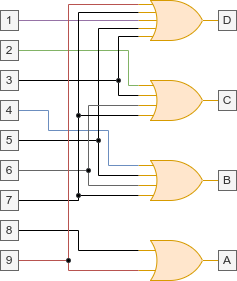

The diagram above was exported from draw.io. Its source (the exported page's mxGraphModel, read from the mxfile embedded in the PNG):
<mxGraphModel dx="1386" dy="759" grid="1" gridSize="10" guides="1" tooltips="1" connect="1" arrows="1" fold="1" page="1" pageScale="1" pageWidth="827" pageHeight="1169" math="0" shadow="0">
  <root>
    <mxCell id="0" />
    <mxCell id="1" parent="0" />
    <mxCell id="WbJIA1ISWLcn590CqH_r-1" value="" style="group" vertex="1" connectable="0" parent="1">
      <mxGeometry x="540" y="790" width="236" height="280" as="geometry" />
    </mxCell>
    <mxCell id="WbJIA1ISWLcn590CqH_r-2" value="" style="verticalLabelPosition=bottom;shadow=0;dashed=0;align=center;html=1;verticalAlign=top;shape=mxgraph.electrical.logic_gates.logic_gate;operation=or;fillColor=#ffe6cc;strokeColor=#d79b00;numInputs=5;" vertex="1" parent="WbJIA1ISWLcn590CqH_r-1">
      <mxGeometry x="138" width="80" height="40" as="geometry" />
    </mxCell>
    <mxCell id="WbJIA1ISWLcn590CqH_r-3" value="" style="verticalLabelPosition=bottom;shadow=0;dashed=0;align=center;html=1;verticalAlign=top;shape=mxgraph.electrical.logic_gates.logic_gate;operation=or;fillColor=#ffe6cc;strokeColor=#d79b00;numInputs=4;" vertex="1" parent="WbJIA1ISWLcn590CqH_r-1">
      <mxGeometry x="138" y="80" width="80" height="40" as="geometry" />
    </mxCell>
    <mxCell id="WbJIA1ISWLcn590CqH_r-4" value="" style="verticalLabelPosition=bottom;shadow=0;dashed=0;align=center;html=1;verticalAlign=top;shape=mxgraph.electrical.logic_gates.logic_gate;operation=or;fillColor=#ffe6cc;strokeColor=#d79b00;numInputs=4;" vertex="1" parent="WbJIA1ISWLcn590CqH_r-1">
      <mxGeometry x="138" y="160" width="80" height="40" as="geometry" />
    </mxCell>
    <mxCell id="WbJIA1ISWLcn590CqH_r-5" value="" style="verticalLabelPosition=bottom;shadow=0;dashed=0;align=center;html=1;verticalAlign=top;shape=mxgraph.electrical.logic_gates.logic_gate;operation=or;fillColor=#ffe6cc;strokeColor=#d79b00;numInputs=2;" vertex="1" parent="WbJIA1ISWLcn590CqH_r-1">
      <mxGeometry x="138" y="240" width="80" height="40" as="geometry" />
    </mxCell>
    <mxCell id="WbJIA1ISWLcn590CqH_r-6" style="edgeStyle=orthogonalEdgeStyle;rounded=0;orthogonalLoop=1;jettySize=auto;html=1;entryX=0;entryY=0.5;entryDx=0;entryDy=0;entryPerimeter=0;endArrow=none;endFill=0;fillColor=#e1d5e7;strokeColor=#9673a6;" edge="1" parent="WbJIA1ISWLcn590CqH_r-1" source="WbJIA1ISWLcn590CqH_r-7" target="WbJIA1ISWLcn590CqH_r-2">
      <mxGeometry relative="1" as="geometry" />
    </mxCell>
    <mxCell id="WbJIA1ISWLcn590CqH_r-7" value="1" style="rounded=0;whiteSpace=wrap;html=1;fillColor=#f5f5f5;fontColor=#333333;strokeColor=#666666;" vertex="1" parent="WbJIA1ISWLcn590CqH_r-1">
      <mxGeometry y="10" width="18" height="20" as="geometry" />
    </mxCell>
    <mxCell id="WbJIA1ISWLcn590CqH_r-8" style="edgeStyle=orthogonalEdgeStyle;rounded=0;orthogonalLoop=1;jettySize=auto;html=1;entryX=0;entryY=0.125;entryDx=0;entryDy=0;entryPerimeter=0;endArrow=none;endFill=0;fillColor=#d5e8d4;strokeColor=#82b366;" edge="1" parent="WbJIA1ISWLcn590CqH_r-1" source="WbJIA1ISWLcn590CqH_r-9" target="WbJIA1ISWLcn590CqH_r-3">
      <mxGeometry relative="1" as="geometry">
        <Array as="points">
          <mxPoint x="128" y="50" />
          <mxPoint x="128" y="85" />
        </Array>
      </mxGeometry>
    </mxCell>
    <mxCell id="WbJIA1ISWLcn590CqH_r-9" value="2" style="rounded=0;whiteSpace=wrap;html=1;fillColor=#f5f5f5;fontColor=#333333;strokeColor=#666666;" vertex="1" parent="WbJIA1ISWLcn590CqH_r-1">
      <mxGeometry y="40" width="18" height="20" as="geometry" />
    </mxCell>
    <mxCell id="WbJIA1ISWLcn590CqH_r-10" style="edgeStyle=orthogonalEdgeStyle;rounded=0;orthogonalLoop=1;jettySize=auto;html=1;entryX=0;entryY=0.375;entryDx=0;entryDy=0;entryPerimeter=0;endArrow=none;endFill=0;" edge="1" parent="WbJIA1ISWLcn590CqH_r-1" source="WbJIA1ISWLcn590CqH_r-11" target="WbJIA1ISWLcn590CqH_r-3">
      <mxGeometry relative="1" as="geometry">
        <Array as="points">
          <mxPoint x="118" y="80" />
          <mxPoint x="118" y="95" />
        </Array>
      </mxGeometry>
    </mxCell>
    <mxCell id="WbJIA1ISWLcn590CqH_r-11" value="3" style="rounded=0;whiteSpace=wrap;html=1;fillColor=#f5f5f5;fontColor=#333333;strokeColor=#666666;" vertex="1" parent="WbJIA1ISWLcn590CqH_r-1">
      <mxGeometry y="70" width="18" height="20" as="geometry" />
    </mxCell>
    <mxCell id="WbJIA1ISWLcn590CqH_r-12" style="edgeStyle=orthogonalEdgeStyle;rounded=0;orthogonalLoop=1;jettySize=auto;html=1;entryX=0;entryY=0.125;entryDx=0;entryDy=0;entryPerimeter=0;endArrow=none;endFill=0;fillColor=#dae8fc;strokeColor=#6c8ebf;" edge="1" parent="WbJIA1ISWLcn590CqH_r-1" source="WbJIA1ISWLcn590CqH_r-13" target="WbJIA1ISWLcn590CqH_r-4">
      <mxGeometry relative="1" as="geometry">
        <Array as="points">
          <mxPoint x="48" y="110" />
          <mxPoint x="48" y="130" />
          <mxPoint x="108" y="130" />
          <mxPoint x="108" y="165" />
        </Array>
      </mxGeometry>
    </mxCell>
    <mxCell id="WbJIA1ISWLcn590CqH_r-13" value="4" style="rounded=0;whiteSpace=wrap;html=1;fillColor=#f5f5f5;fontColor=#333333;strokeColor=#666666;" vertex="1" parent="WbJIA1ISWLcn590CqH_r-1">
      <mxGeometry y="100" width="18" height="20" as="geometry" />
    </mxCell>
    <mxCell id="WbJIA1ISWLcn590CqH_r-14" style="edgeStyle=orthogonalEdgeStyle;rounded=0;orthogonalLoop=1;jettySize=auto;html=1;entryX=0;entryY=0.375;entryDx=0;entryDy=0;entryPerimeter=0;endArrow=none;endFill=0;" edge="1" parent="WbJIA1ISWLcn590CqH_r-1" source="WbJIA1ISWLcn590CqH_r-15" target="WbJIA1ISWLcn590CqH_r-4">
      <mxGeometry relative="1" as="geometry">
        <Array as="points">
          <mxPoint x="98" y="140" />
          <mxPoint x="98" y="175" />
        </Array>
      </mxGeometry>
    </mxCell>
    <mxCell id="WbJIA1ISWLcn590CqH_r-15" value="5" style="rounded=0;whiteSpace=wrap;html=1;fillColor=#f5f5f5;fontColor=#333333;strokeColor=#666666;" vertex="1" parent="WbJIA1ISWLcn590CqH_r-1">
      <mxGeometry y="130" width="18" height="20" as="geometry" />
    </mxCell>
    <mxCell id="WbJIA1ISWLcn590CqH_r-16" style="edgeStyle=orthogonalEdgeStyle;rounded=0;orthogonalLoop=1;jettySize=auto;html=1;entryX=0;entryY=0.625;entryDx=0;entryDy=0;entryPerimeter=0;endArrow=none;endFill=0;fillColor=#f5f5f5;strokeColor=#666666;" edge="1" parent="WbJIA1ISWLcn590CqH_r-1" source="WbJIA1ISWLcn590CqH_r-17" target="WbJIA1ISWLcn590CqH_r-4">
      <mxGeometry relative="1" as="geometry">
        <Array as="points">
          <mxPoint x="88" y="170" />
          <mxPoint x="88" y="185" />
        </Array>
      </mxGeometry>
    </mxCell>
    <mxCell id="WbJIA1ISWLcn590CqH_r-17" value="6" style="rounded=0;whiteSpace=wrap;html=1;fillColor=#f5f5f5;fontColor=#333333;strokeColor=#666666;" vertex="1" parent="WbJIA1ISWLcn590CqH_r-1">
      <mxGeometry y="160" width="18" height="20" as="geometry" />
    </mxCell>
    <mxCell id="WbJIA1ISWLcn590CqH_r-18" style="edgeStyle=orthogonalEdgeStyle;rounded=0;orthogonalLoop=1;jettySize=auto;html=1;entryX=0;entryY=0.875;entryDx=0;entryDy=0;entryPerimeter=0;endArrow=none;endFill=0;" edge="1" parent="WbJIA1ISWLcn590CqH_r-1" source="WbJIA1ISWLcn590CqH_r-19" target="WbJIA1ISWLcn590CqH_r-4">
      <mxGeometry relative="1" as="geometry" />
    </mxCell>
    <mxCell id="WbJIA1ISWLcn590CqH_r-19" value="7" style="rounded=0;whiteSpace=wrap;html=1;fillColor=#f5f5f5;fontColor=#333333;strokeColor=#666666;" vertex="1" parent="WbJIA1ISWLcn590CqH_r-1">
      <mxGeometry y="190" width="18" height="20" as="geometry" />
    </mxCell>
    <mxCell id="WbJIA1ISWLcn590CqH_r-20" style="edgeStyle=orthogonalEdgeStyle;rounded=0;orthogonalLoop=1;jettySize=auto;html=1;entryX=0;entryY=0.25;entryDx=0;entryDy=0;entryPerimeter=0;endArrow=none;endFill=0;" edge="1" parent="WbJIA1ISWLcn590CqH_r-1" source="WbJIA1ISWLcn590CqH_r-21" target="WbJIA1ISWLcn590CqH_r-5">
      <mxGeometry relative="1" as="geometry">
        <Array as="points">
          <mxPoint x="78" y="230" />
          <mxPoint x="78" y="250" />
        </Array>
      </mxGeometry>
    </mxCell>
    <mxCell id="WbJIA1ISWLcn590CqH_r-21" value="8" style="rounded=0;whiteSpace=wrap;html=1;fillColor=#f5f5f5;fontColor=#333333;strokeColor=#666666;" vertex="1" parent="WbJIA1ISWLcn590CqH_r-1">
      <mxGeometry y="220" width="18" height="20" as="geometry" />
    </mxCell>
    <mxCell id="WbJIA1ISWLcn590CqH_r-22" style="edgeStyle=orthogonalEdgeStyle;rounded=0;orthogonalLoop=1;jettySize=auto;html=1;entryX=0;entryY=0.75;entryDx=0;entryDy=0;entryPerimeter=0;endArrow=none;endFill=0;fillColor=#f8cecc;strokeColor=#b85450;" edge="1" parent="WbJIA1ISWLcn590CqH_r-1" source="WbJIA1ISWLcn590CqH_r-23" target="WbJIA1ISWLcn590CqH_r-5">
      <mxGeometry relative="1" as="geometry">
        <Array as="points">
          <mxPoint x="68" y="260" />
          <mxPoint x="68" y="270" />
        </Array>
      </mxGeometry>
    </mxCell>
    <mxCell id="WbJIA1ISWLcn590CqH_r-23" value="9" style="rounded=0;whiteSpace=wrap;html=1;fillColor=#f5f5f5;fontColor=#333333;strokeColor=#666666;" vertex="1" parent="WbJIA1ISWLcn590CqH_r-1">
      <mxGeometry y="250" width="18" height="20" as="geometry" />
    </mxCell>
    <mxCell id="WbJIA1ISWLcn590CqH_r-24" value="" style="endArrow=none;html=1;rounded=0;entryX=0;entryY=0.8999999999999999;entryDx=0;entryDy=0;entryPerimeter=0;" edge="1" parent="WbJIA1ISWLcn590CqH_r-1" target="WbJIA1ISWLcn590CqH_r-2">
      <mxGeometry width="50" height="50" relative="1" as="geometry">
        <mxPoint x="118" y="80" as="sourcePoint" />
        <mxPoint x="158" y="30" as="targetPoint" />
        <Array as="points">
          <mxPoint x="118" y="36" />
        </Array>
      </mxGeometry>
    </mxCell>
    <mxCell id="WbJIA1ISWLcn590CqH_r-25" value="" style="endArrow=none;html=1;rounded=0;entryX=0;entryY=0.7;entryDx=0;entryDy=0;entryPerimeter=0;" edge="1" parent="WbJIA1ISWLcn590CqH_r-1" target="WbJIA1ISWLcn590CqH_r-2">
      <mxGeometry width="50" height="50" relative="1" as="geometry">
        <mxPoint x="98" y="140" as="sourcePoint" />
        <mxPoint x="138" y="30" as="targetPoint" />
        <Array as="points">
          <mxPoint x="98" y="28" />
        </Array>
      </mxGeometry>
    </mxCell>
    <mxCell id="WbJIA1ISWLcn590CqH_r-26" value="" style="ellipse;whiteSpace=wrap;html=1;aspect=fixed;fillColor=#000000;strokeColor=#36393d;allowArrows=0;connectable=0;" vertex="1" parent="WbJIA1ISWLcn590CqH_r-1">
      <mxGeometry x="116" y="78" width="4" height="4" as="geometry" />
    </mxCell>
    <mxCell id="WbJIA1ISWLcn590CqH_r-27" value="" style="ellipse;whiteSpace=wrap;html=1;aspect=fixed;fillColor=#000000;strokeColor=#36393d;allowArrows=0;connectable=0;" vertex="1" parent="WbJIA1ISWLcn590CqH_r-1">
      <mxGeometry x="96" y="138" width="4" height="4" as="geometry" />
    </mxCell>
    <mxCell id="WbJIA1ISWLcn590CqH_r-28" value="" style="ellipse;whiteSpace=wrap;html=1;aspect=fixed;fillColor=#000000;strokeColor=#36393d;allowArrows=0;connectable=0;" vertex="1" parent="WbJIA1ISWLcn590CqH_r-1">
      <mxGeometry x="86" y="168" width="4" height="4" as="geometry" />
    </mxCell>
    <mxCell id="WbJIA1ISWLcn590CqH_r-29" value="" style="endArrow=none;html=1;rounded=0;fillColor=#f5f5f5;strokeColor=#666666;entryX=0;entryY=0.625;entryDx=0;entryDy=0;entryPerimeter=0;" edge="1" parent="WbJIA1ISWLcn590CqH_r-1" target="WbJIA1ISWLcn590CqH_r-3">
      <mxGeometry width="50" height="50" relative="1" as="geometry">
        <mxPoint x="88" y="168" as="sourcePoint" />
        <mxPoint x="138" y="113" as="targetPoint" />
        <Array as="points">
          <mxPoint x="88" y="105" />
        </Array>
      </mxGeometry>
    </mxCell>
    <mxCell id="WbJIA1ISWLcn590CqH_r-30" value="" style="endArrow=none;html=1;rounded=0;" edge="1" parent="WbJIA1ISWLcn590CqH_r-1">
      <mxGeometry width="50" height="50" relative="1" as="geometry">
        <mxPoint x="78" y="200" as="sourcePoint" />
        <mxPoint x="138" y="115" as="targetPoint" />
        <Array as="points">
          <mxPoint x="78" y="115" />
        </Array>
      </mxGeometry>
    </mxCell>
    <mxCell id="WbJIA1ISWLcn590CqH_r-31" value="" style="endArrow=none;html=1;rounded=0;entryX=0;entryY=0.30000000000000004;entryDx=0;entryDy=0;entryPerimeter=0;" edge="1" parent="WbJIA1ISWLcn590CqH_r-1" target="WbJIA1ISWLcn590CqH_r-2">
      <mxGeometry width="50" height="50" relative="1" as="geometry">
        <mxPoint x="78" y="120" as="sourcePoint" />
        <mxPoint x="138" y="10" as="targetPoint" />
        <Array as="points">
          <mxPoint x="78" y="12" />
        </Array>
      </mxGeometry>
    </mxCell>
    <mxCell id="WbJIA1ISWLcn590CqH_r-32" value="" style="ellipse;whiteSpace=wrap;html=1;aspect=fixed;fillColor=#000000;strokeColor=#36393d;allowArrows=0;connectable=0;" vertex="1" parent="WbJIA1ISWLcn590CqH_r-1">
      <mxGeometry x="76" y="193" width="4" height="4" as="geometry" />
    </mxCell>
    <mxCell id="WbJIA1ISWLcn590CqH_r-33" value="" style="ellipse;whiteSpace=wrap;html=1;aspect=fixed;fillColor=#000000;strokeColor=#36393d;allowArrows=0;connectable=0;" vertex="1" parent="WbJIA1ISWLcn590CqH_r-1">
      <mxGeometry x="76" y="113" width="4" height="4" as="geometry" />
    </mxCell>
    <mxCell id="WbJIA1ISWLcn590CqH_r-34" value="" style="endArrow=none;html=1;rounded=0;entryX=0;entryY=0.1;entryDx=0;entryDy=0;entryPerimeter=0;fillColor=#f8cecc;strokeColor=#b85450;exitX=0.5;exitY=0;exitDx=0;exitDy=0;" edge="1" parent="WbJIA1ISWLcn590CqH_r-1" source="WbJIA1ISWLcn590CqH_r-35">
      <mxGeometry width="50" height="50" relative="1" as="geometry">
        <mxPoint x="68.24000000000001" y="257.28" as="sourcePoint" />
        <mxPoint x="138.0000000000001" y="3.9999999999998863" as="targetPoint" />
        <Array as="points">
          <mxPoint x="68" y="4" />
        </Array>
      </mxGeometry>
    </mxCell>
    <mxCell id="WbJIA1ISWLcn590CqH_r-35" value="" style="ellipse;whiteSpace=wrap;html=1;aspect=fixed;fillColor=#000000;strokeColor=#36393d;allowArrows=0;connectable=1;" vertex="1" parent="WbJIA1ISWLcn590CqH_r-1">
      <mxGeometry x="66" y="258" width="4" height="4" as="geometry" />
    </mxCell>
    <mxCell id="WbJIA1ISWLcn590CqH_r-36" value="D" style="rounded=0;whiteSpace=wrap;html=1;fillColor=#f5f5f5;strokeColor=#666666;fontColor=#333333;" vertex="1" parent="WbJIA1ISWLcn590CqH_r-1">
      <mxGeometry x="218" y="10" width="18" height="20" as="geometry" />
    </mxCell>
    <mxCell id="WbJIA1ISWLcn590CqH_r-37" value="C" style="rounded=0;whiteSpace=wrap;html=1;fillColor=#f5f5f5;strokeColor=#666666;fontColor=#333333;" vertex="1" parent="WbJIA1ISWLcn590CqH_r-1">
      <mxGeometry x="218" y="90" width="18" height="20" as="geometry" />
    </mxCell>
    <mxCell id="WbJIA1ISWLcn590CqH_r-38" value="B" style="rounded=0;whiteSpace=wrap;html=1;fillColor=#f5f5f5;strokeColor=#666666;fontColor=#333333;" vertex="1" parent="WbJIA1ISWLcn590CqH_r-1">
      <mxGeometry x="218" y="170" width="18" height="20" as="geometry" />
    </mxCell>
    <mxCell id="WbJIA1ISWLcn590CqH_r-39" value="A" style="rounded=0;whiteSpace=wrap;html=1;fillColor=#f5f5f5;strokeColor=#666666;fontColor=#333333;" vertex="1" parent="WbJIA1ISWLcn590CqH_r-1">
      <mxGeometry x="218" y="250" width="18" height="20" as="geometry" />
    </mxCell>
  </root>
</mxGraphModel>